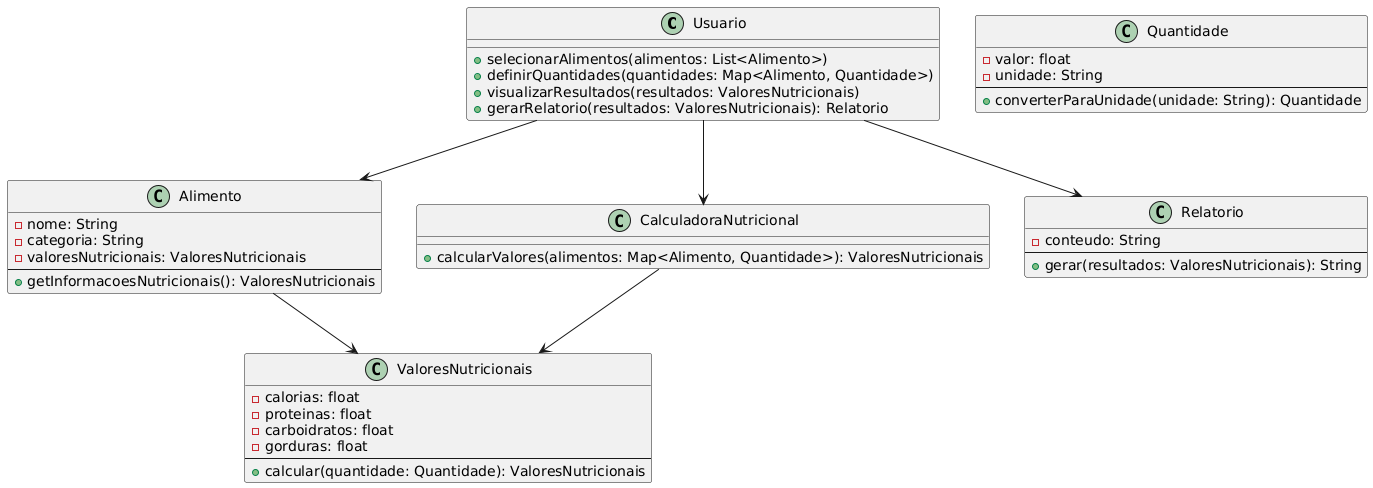

The diagram above was rendered by PlantUML. Its source (embedded in the PNG):
@startuml
class Usuario {
    + selecionarAlimentos(alimentos: List<Alimento>)
    + definirQuantidades(quantidades: Map<Alimento, Quantidade>)
    + visualizarResultados(resultados: ValoresNutricionais)
    + gerarRelatorio(resultados: ValoresNutricionais): Relatorio
}

class Alimento {
    - nome: String
    - categoria: String
    - valoresNutricionais: ValoresNutricionais
    --
    + getInformacoesNutricionais(): ValoresNutricionais
}

class ValoresNutricionais {
    - calorias: float
    - proteinas: float
    - carboidratos: float
    - gorduras: float
    --
    + calcular(quantidade: Quantidade): ValoresNutricionais
}

class Quantidade {
    - valor: float
    - unidade: String
    --
    + converterParaUnidade(unidade: String): Quantidade
}

class CalculadoraNutricional {
    + calcularValores(alimentos: Map<Alimento, Quantidade>): ValoresNutricionais
}

class Relatorio {
    - conteudo: String
    --
    + gerar(resultados: ValoresNutricionais): String
}

Usuario --> Alimento
Usuario --> CalculadoraNutricional
Alimento --> ValoresNutricionais
CalculadoraNutricional --> ValoresNutricionais
Usuario --> Relatorio
@enduml